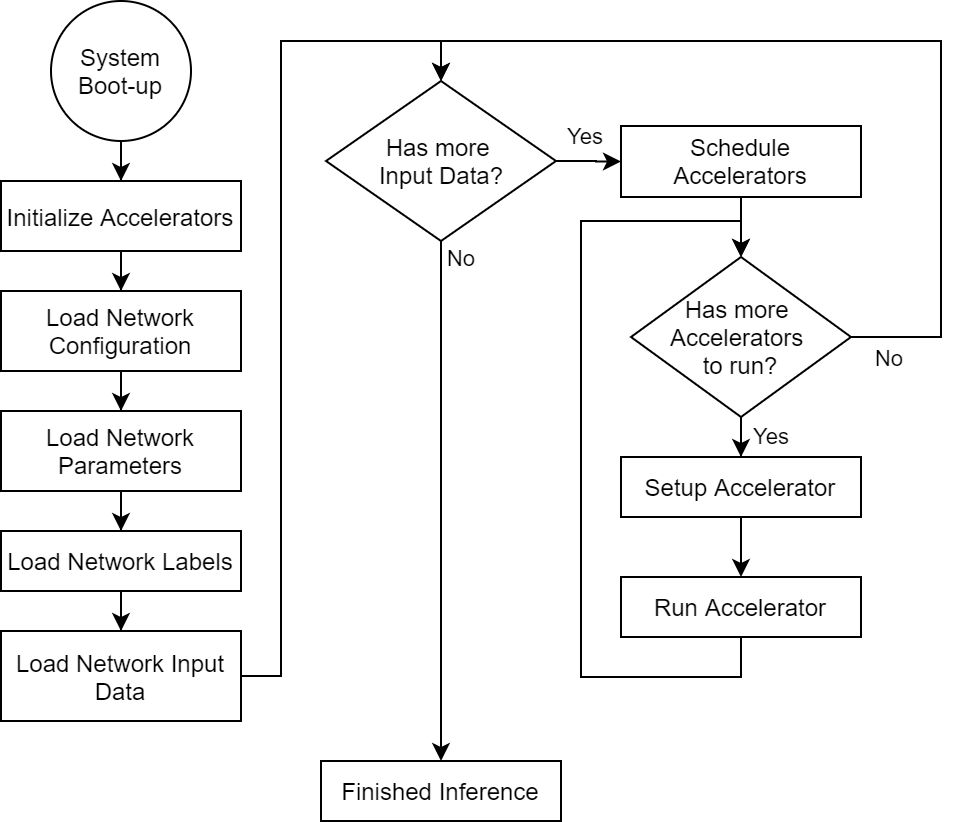

The diagram above was exported from draw.io. Its source (the exported page's mxGraphModel, read from the mxfile embedded in the PNG):
<mxGraphModel dx="1478" dy="928" grid="1" gridSize="10" guides="1" tooltips="1" connect="1" arrows="1" fold="1" page="1" pageScale="1" pageWidth="827" pageHeight="1169" math="0" shadow="0">
  <root>
    <mxCell id="0" />
    <mxCell id="1" parent="0" />
    <mxCell id="2" value="&lt;span&gt;System Boot-up&lt;/span&gt;" style="ellipse;whiteSpace=wrap;html=1;aspect=fixed;container=0;" vertex="1" parent="1">
      <mxGeometry x="65" y="40" width="70" height="70" as="geometry" />
    </mxCell>
    <mxCell id="3" value="Initialize Accelerators" style="whiteSpace=wrap;html=1;container=0;" vertex="1" parent="1">
      <mxGeometry x="40" y="130" width="120" height="35" as="geometry" />
    </mxCell>
    <mxCell id="4" value="" style="edgeStyle=orthogonalEdgeStyle;rounded=0;orthogonalLoop=1;jettySize=auto;html=1;" edge="1" source="2" target="3" parent="1">
      <mxGeometry relative="1" as="geometry" />
    </mxCell>
    <mxCell id="5" value="Load Network Configuration" style="whiteSpace=wrap;html=1;container=0;" vertex="1" parent="1">
      <mxGeometry x="40" y="185" width="120" height="40" as="geometry" />
    </mxCell>
    <mxCell id="6" value="" style="edgeStyle=orthogonalEdgeStyle;rounded=0;orthogonalLoop=1;jettySize=auto;html=1;" edge="1" source="3" target="5" parent="1">
      <mxGeometry relative="1" as="geometry" />
    </mxCell>
    <mxCell id="7" value="Load Network Parameters" style="whiteSpace=wrap;html=1;container=0;" vertex="1" parent="1">
      <mxGeometry x="40" y="245" width="120" height="40" as="geometry" />
    </mxCell>
    <mxCell id="8" value="" style="edgeStyle=orthogonalEdgeStyle;rounded=0;orthogonalLoop=1;jettySize=auto;html=1;" edge="1" source="5" target="7" parent="1">
      <mxGeometry relative="1" as="geometry" />
    </mxCell>
    <mxCell id="9" value="Load Network Labels" style="whiteSpace=wrap;html=1;container=0;" vertex="1" parent="1">
      <mxGeometry x="40" y="305" width="120" height="30" as="geometry" />
    </mxCell>
    <mxCell id="10" value="" style="edgeStyle=orthogonalEdgeStyle;rounded=0;orthogonalLoop=1;jettySize=auto;html=1;" edge="1" source="7" target="9" parent="1">
      <mxGeometry relative="1" as="geometry" />
    </mxCell>
    <mxCell id="11" value="Load Network Input Data" style="whiteSpace=wrap;html=1;container=0;" vertex="1" parent="1">
      <mxGeometry x="40" y="355" width="120" height="45" as="geometry" />
    </mxCell>
    <mxCell id="12" value="" style="edgeStyle=orthogonalEdgeStyle;rounded=0;orthogonalLoop=1;jettySize=auto;html=1;" edge="1" source="9" target="11" parent="1">
      <mxGeometry relative="1" as="geometry" />
    </mxCell>
    <mxCell id="13" value="Has more &lt;br&gt;Input Data?" style="rhombus;whiteSpace=wrap;html=1;container=0;" vertex="1" parent="1">
      <mxGeometry x="202.5" y="80" width="115" height="80" as="geometry" />
    </mxCell>
    <mxCell id="14" value="" style="edgeStyle=orthogonalEdgeStyle;rounded=0;orthogonalLoop=1;jettySize=auto;html=1;entryX=0.5;entryY=0;entryDx=0;entryDy=0;" edge="1" source="11" target="13" parent="1">
      <mxGeometry relative="1" as="geometry">
        <mxPoint x="290" y="80" as="targetPoint" />
        <Array as="points">
          <mxPoint x="180" y="378" />
          <mxPoint x="180" y="60" />
          <mxPoint x="260" y="60" />
        </Array>
      </mxGeometry>
    </mxCell>
    <mxCell id="15" value="Schedule Accelerators" style="whiteSpace=wrap;html=1;container=0;" vertex="1" parent="1">
      <mxGeometry x="350" y="102.5" width="120" height="35.5" as="geometry" />
    </mxCell>
    <mxCell id="16" value="Yes" style="edgeStyle=orthogonalEdgeStyle;rounded=0;orthogonalLoop=1;jettySize=auto;html=1;exitX=1;exitY=0.5;exitDx=0;exitDy=0;" edge="1" source="13" target="15" parent="1">
      <mxGeometry x="-0.2366" y="10" relative="1" as="geometry">
        <mxPoint x="320" y="120" as="sourcePoint" />
        <mxPoint x="2" y="-2" as="offset" />
      </mxGeometry>
    </mxCell>
    <mxCell id="17" style="edgeStyle=orthogonalEdgeStyle;rounded=0;orthogonalLoop=1;jettySize=auto;html=1;exitX=1;exitY=0.5;exitDx=0;exitDy=0;entryX=0.5;entryY=0;entryDx=0;entryDy=0;" edge="1" source="19" target="13" parent="1">
      <mxGeometry relative="1" as="geometry">
        <mxPoint x="265" y="70" as="targetPoint" />
        <Array as="points">
          <mxPoint x="510" y="208" />
          <mxPoint x="510" y="60" />
          <mxPoint x="260" y="60" />
        </Array>
      </mxGeometry>
    </mxCell>
    <mxCell id="18" value="No" style="edgeLabel;html=1;align=center;verticalAlign=middle;resizable=0;points=[];container=0;" vertex="1" connectable="0" parent="17">
      <mxGeometry x="-0.8831" y="4" relative="1" as="geometry">
        <mxPoint x="-9" y="14" as="offset" />
      </mxGeometry>
    </mxCell>
    <mxCell id="19" value="Has more &lt;br&gt;Accelerators &lt;br&gt;to run?" style="rhombus;whiteSpace=wrap;html=1;container=0;" vertex="1" parent="1">
      <mxGeometry x="355" y="168" width="110" height="80" as="geometry" />
    </mxCell>
    <mxCell id="20" value="" style="edgeStyle=orthogonalEdgeStyle;rounded=0;orthogonalLoop=1;jettySize=auto;html=1;" edge="1" source="15" target="19" parent="1">
      <mxGeometry relative="1" as="geometry" />
    </mxCell>
    <mxCell id="21" value="Setup Accelerator" style="whiteSpace=wrap;html=1;container=0;" vertex="1" parent="1">
      <mxGeometry x="350" y="268" width="120" height="30" as="geometry" />
    </mxCell>
    <mxCell id="22" value="Yes" style="edgeStyle=orthogonalEdgeStyle;rounded=0;orthogonalLoop=1;jettySize=auto;html=1;" edge="1" source="19" target="21" parent="1">
      <mxGeometry x="0.6667" y="15" relative="1" as="geometry">
        <mxPoint as="offset" />
      </mxGeometry>
    </mxCell>
    <mxCell id="23" style="edgeStyle=orthogonalEdgeStyle;rounded=0;orthogonalLoop=1;jettySize=auto;html=1;exitX=0.5;exitY=1;exitDx=0;exitDy=0;" edge="1" source="24" parent="1">
      <mxGeometry relative="1" as="geometry">
        <mxPoint x="410" y="168" as="targetPoint" />
        <Array as="points">
          <mxPoint x="410" y="378" />
          <mxPoint x="330" y="378" />
          <mxPoint x="330" y="150" />
          <mxPoint x="410" y="150" />
        </Array>
      </mxGeometry>
    </mxCell>
    <mxCell id="24" value="Run Accelerator" style="whiteSpace=wrap;html=1;container=0;" vertex="1" parent="1">
      <mxGeometry x="350" y="328" width="120" height="30" as="geometry" />
    </mxCell>
    <mxCell id="25" value="" style="edgeStyle=orthogonalEdgeStyle;rounded=0;orthogonalLoop=1;jettySize=auto;html=1;" edge="1" source="21" target="24" parent="1">
      <mxGeometry relative="1" as="geometry" />
    </mxCell>
    <mxCell id="26" value="Finished Inference" style="whiteSpace=wrap;html=1;container=0;" vertex="1" parent="1">
      <mxGeometry x="200" y="420" width="120" height="30" as="geometry" />
    </mxCell>
    <mxCell id="27" value="No" style="edgeStyle=orthogonalEdgeStyle;rounded=0;orthogonalLoop=1;jettySize=auto;html=1;exitX=0.5;exitY=1;exitDx=0;exitDy=0;" edge="1" source="13" target="26" parent="1">
      <mxGeometry x="-0.9375" y="10" relative="1" as="geometry">
        <mxPoint as="offset" />
      </mxGeometry>
    </mxCell>
  </root>
</mxGraphModel>